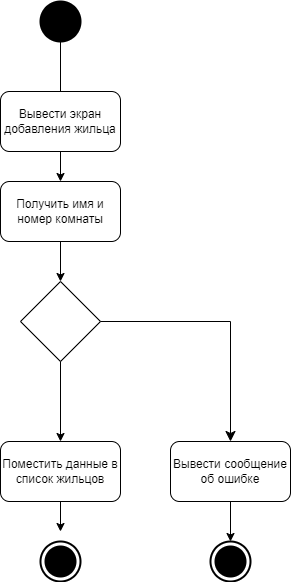

The diagram above was exported from draw.io. Its source (the exported page's mxGraphModel, read from the mxfile embedded in the PNG):
<mxGraphModel dx="487" dy="740" grid="1" gridSize="10" guides="1" tooltips="1" connect="1" arrows="1" fold="1" page="1" pageScale="1" pageWidth="827" pageHeight="1169" math="0" shadow="0">
  <root>
    <mxCell id="0" />
    <mxCell id="1" parent="0" />
    <mxCell id="txb5RYFSyLNlumIDvygr-1" value="Вывести экран добавления жильца" style="rounded=1;whiteSpace=wrap;html=1;" vertex="1" parent="1">
      <mxGeometry x="110" y="110" width="120" height="60" as="geometry" />
    </mxCell>
    <mxCell id="txb5RYFSyLNlumIDvygr-2" value="Получить имя и номер комнаты" style="rounded=1;whiteSpace=wrap;html=1;" vertex="1" parent="1">
      <mxGeometry x="110" y="200" width="120" height="60" as="geometry" />
    </mxCell>
    <mxCell id="txb5RYFSyLNlumIDvygr-3" value="" style="rhombus;whiteSpace=wrap;html=1;" vertex="1" parent="1">
      <mxGeometry x="130" y="300" width="80" height="80" as="geometry" />
    </mxCell>
    <mxCell id="txb5RYFSyLNlumIDvygr-4" value="Вывести сообщение об ошибке" style="rounded=1;whiteSpace=wrap;html=1;" vertex="1" parent="1">
      <mxGeometry x="280" y="460" width="120" height="60" as="geometry" />
    </mxCell>
    <mxCell id="txb5RYFSyLNlumIDvygr-5" value="Поместить данные в список жильцов" style="rounded=1;whiteSpace=wrap;html=1;" vertex="1" parent="1">
      <mxGeometry x="110" y="460" width="120" height="60" as="geometry" />
    </mxCell>
    <mxCell id="txb5RYFSyLNlumIDvygr-7" value="" style="endArrow=none;html=1;rounded=0;exitX=0.5;exitY=0;exitDx=0;exitDy=0;" edge="1" parent="1" source="txb5RYFSyLNlumIDvygr-1">
      <mxGeometry width="50" height="50" relative="1" as="geometry">
        <mxPoint x="260" y="410" as="sourcePoint" />
        <mxPoint x="170" y="50" as="targetPoint" />
      </mxGeometry>
    </mxCell>
    <mxCell id="txb5RYFSyLNlumIDvygr-8" value="" style="endArrow=classic;html=1;rounded=0;exitX=0.5;exitY=1;exitDx=0;exitDy=0;entryX=0.5;entryY=0;entryDx=0;entryDy=0;" edge="1" parent="1" source="txb5RYFSyLNlumIDvygr-1" target="txb5RYFSyLNlumIDvygr-2">
      <mxGeometry width="50" height="50" relative="1" as="geometry">
        <mxPoint x="170" y="220" as="sourcePoint" />
        <mxPoint x="220" y="170" as="targetPoint" />
      </mxGeometry>
    </mxCell>
    <mxCell id="txb5RYFSyLNlumIDvygr-9" value="" style="endArrow=classic;html=1;rounded=0;exitX=0.5;exitY=1;exitDx=0;exitDy=0;entryX=0.5;entryY=0;entryDx=0;entryDy=0;" edge="1" parent="1" source="txb5RYFSyLNlumIDvygr-2" target="txb5RYFSyLNlumIDvygr-3">
      <mxGeometry width="50" height="50" relative="1" as="geometry">
        <mxPoint x="290" y="310" as="sourcePoint" />
        <mxPoint x="340" y="260" as="targetPoint" />
      </mxGeometry>
    </mxCell>
    <mxCell id="txb5RYFSyLNlumIDvygr-10" value="" style="endArrow=classic;html=1;rounded=0;exitX=0.5;exitY=1;exitDx=0;exitDy=0;entryX=0.5;entryY=0;entryDx=0;entryDy=0;" edge="1" parent="1" source="txb5RYFSyLNlumIDvygr-3" target="txb5RYFSyLNlumIDvygr-5">
      <mxGeometry width="50" height="50" relative="1" as="geometry">
        <mxPoint x="270" y="420" as="sourcePoint" />
        <mxPoint x="320" y="370" as="targetPoint" />
      </mxGeometry>
    </mxCell>
    <mxCell id="txb5RYFSyLNlumIDvygr-11" value="" style="edgeStyle=segmentEdgeStyle;endArrow=classic;html=1;curved=0;rounded=0;endSize=8;startSize=8;exitX=1;exitY=0.5;exitDx=0;exitDy=0;entryX=0.5;entryY=0;entryDx=0;entryDy=0;" edge="1" parent="1" source="txb5RYFSyLNlumIDvygr-3" target="txb5RYFSyLNlumIDvygr-4">
      <mxGeometry width="50" height="50" relative="1" as="geometry">
        <mxPoint x="260" y="410" as="sourcePoint" />
        <mxPoint x="310" y="360" as="targetPoint" />
      </mxGeometry>
    </mxCell>
    <mxCell id="txb5RYFSyLNlumIDvygr-13" value="" style="shape=ellipse;html=1;fillColor=strokeColor;strokeWidth=2;verticalLabelPosition=bottom;verticalAlignment=top;perimeter=ellipsePerimeter;" vertex="1" parent="1">
      <mxGeometry x="150" y="20" width="40" height="40" as="geometry" />
    </mxCell>
    <mxCell id="txb5RYFSyLNlumIDvygr-14" value="" style="html=1;shape=mxgraph.sysml.actFinal;strokeWidth=2;verticalLabelPosition=bottom;verticalAlignment=top;" vertex="1" parent="1">
      <mxGeometry x="150" y="560" width="40" height="40" as="geometry" />
    </mxCell>
    <mxCell id="txb5RYFSyLNlumIDvygr-15" value="" style="endArrow=classic;html=1;rounded=0;exitX=0.5;exitY=1;exitDx=0;exitDy=0;" edge="1" parent="1" source="txb5RYFSyLNlumIDvygr-5">
      <mxGeometry width="50" height="50" relative="1" as="geometry">
        <mxPoint x="180" y="550" as="sourcePoint" />
        <mxPoint x="170" y="550" as="targetPoint" />
      </mxGeometry>
    </mxCell>
    <mxCell id="txb5RYFSyLNlumIDvygr-16" value="" style="endArrow=classic;html=1;rounded=0;exitX=0.5;exitY=1;exitDx=0;exitDy=0;entryX=0;entryY=0.5;entryDx=0;entryDy=0;entryPerimeter=0;" edge="1" parent="1" source="txb5RYFSyLNlumIDvygr-4" target="txb5RYFSyLNlumIDvygr-17">
      <mxGeometry width="50" height="50" relative="1" as="geometry">
        <mxPoint x="320" y="580" as="sourcePoint" />
        <mxPoint x="340" y="550" as="targetPoint" />
      </mxGeometry>
    </mxCell>
    <mxCell id="txb5RYFSyLNlumIDvygr-17" value="" style="html=1;shape=mxgraph.sysml.actFinal;strokeWidth=2;verticalLabelPosition=bottom;verticalAlignment=top;direction=south;" vertex="1" parent="1">
      <mxGeometry x="320" y="560" width="40" height="40" as="geometry" />
    </mxCell>
  </root>
</mxGraphModel>